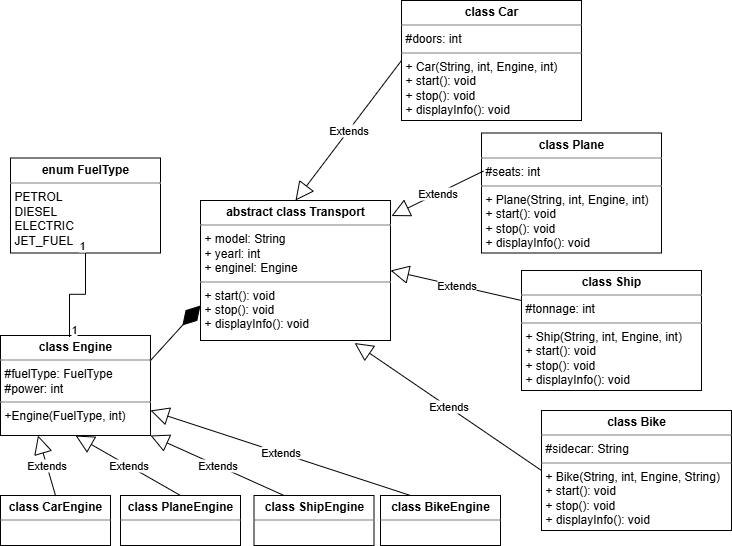

The diagram above was exported from draw.io. Its source (the exported page's mxGraphModel, read from the mxfile embedded in the PNG):
<mxGraphModel dx="1416" dy="765" grid="1" gridSize="10" guides="1" tooltips="1" connect="1" arrows="1" fold="1" page="1" pageScale="1" pageWidth="827" pageHeight="1169" math="0" shadow="0">
  <root>
    <mxCell id="0" />
    <mxCell id="1" parent="0" />
    <mxCell id="UcbjLnoJSMmR3Z0CEAjA-5" value="&lt;p style=&quot;margin:0px;margin-top:4px;text-align:center;&quot;&gt;&lt;b&gt;abstract class Transport&lt;/b&gt;&lt;/p&gt;&lt;hr size=&quot;1&quot; style=&quot;border-style:solid;&quot;&gt;&lt;p style=&quot;margin:0px;margin-left:4px;&quot;&gt;+ model: String&lt;/p&gt;&lt;p style=&quot;margin:0px;margin-left:4px;&quot;&gt;+ yearl: int&lt;/p&gt;&lt;p style=&quot;margin:0px;margin-left:4px;&quot;&gt;+ enginel: Engine&lt;/p&gt;&lt;hr size=&quot;1&quot; style=&quot;border-style:solid;&quot;&gt;&lt;p style=&quot;margin:0px;margin-left:4px;&quot;&gt;+ start(): void&lt;/p&gt;&lt;p style=&quot;margin:0px;margin-left:4px;&quot;&gt;+ stop(): void&lt;/p&gt;&lt;p style=&quot;margin:0px;margin-left:4px;&quot;&gt;+ displayInfo(): void&lt;/p&gt;" style="verticalAlign=top;align=left;overflow=fill;html=1;whiteSpace=wrap;" vertex="1" parent="1">
      <mxGeometry x="239" y="240" width="190" height="140" as="geometry" />
    </mxCell>
    <mxCell id="UcbjLnoJSMmR3Z0CEAjA-6" value="&lt;p style=&quot;margin:0px;margin-top:4px;text-align:center;&quot;&gt;&lt;b&gt;class Engine&lt;/b&gt;&lt;/p&gt;&lt;hr size=&quot;1&quot; style=&quot;border-style:solid;&quot;&gt;&lt;p style=&quot;margin:0px;margin-left:4px;&quot;&gt;#fuelType: FuelType&lt;/p&gt;&lt;p style=&quot;margin:0px;margin-left:4px;&quot;&gt;#power: int&lt;/p&gt;&lt;hr size=&quot;1&quot; style=&quot;border-style:solid;&quot;&gt;&lt;p style=&quot;margin:0px;margin-left:4px;&quot;&gt;+Engine(FuelType, int)&lt;/p&gt;" style="verticalAlign=top;align=left;overflow=fill;html=1;whiteSpace=wrap;" vertex="1" parent="1">
      <mxGeometry x="39" y="375" width="150" height="100" as="geometry" />
    </mxCell>
    <mxCell id="UcbjLnoJSMmR3Z0CEAjA-14" value="&lt;p style=&quot;margin:0px;margin-top:4px;text-align:center;&quot;&gt;&lt;b&gt;enum FuelType&lt;/b&gt;&lt;/p&gt;&lt;hr size=&quot;1&quot; style=&quot;border-style:solid;&quot;&gt;&lt;p style=&quot;margin:0px;margin-left:4px;&quot;&gt;PETROL&lt;/p&gt;&lt;p style=&quot;margin:0px;margin-left:4px;&quot;&gt;DIESEL&lt;/p&gt;&lt;p style=&quot;margin:0px;margin-left:4px;&quot;&gt;ELECTRIC&lt;/p&gt;&lt;p style=&quot;margin:0px;margin-left:4px;&quot;&gt;JET_FUEL&lt;/p&gt;" style="verticalAlign=top;align=left;overflow=fill;html=1;whiteSpace=wrap;" vertex="1" parent="1">
      <mxGeometry x="49" y="197.5" width="150" height="95" as="geometry" />
    </mxCell>
    <mxCell id="UcbjLnoJSMmR3Z0CEAjA-15" value="&lt;p style=&quot;margin:0px;margin-top:4px;text-align:center;&quot;&gt;&lt;b&gt;class CarEngine&lt;/b&gt;&lt;/p&gt;&lt;hr size=&quot;1&quot; style=&quot;border-style:solid;&quot;&gt;&lt;p style=&quot;margin:0px;margin-left:4px;&quot;&gt;&lt;br&gt;&lt;/p&gt;" style="verticalAlign=top;align=left;overflow=fill;html=1;whiteSpace=wrap;" vertex="1" parent="1">
      <mxGeometry x="39" y="535" width="110" height="50" as="geometry" />
    </mxCell>
    <mxCell id="UcbjLnoJSMmR3Z0CEAjA-16" value="Extends" style="endArrow=block;endSize=16;endFill=0;html=1;rounded=0;exitX=0.5;exitY=0;exitDx=0;exitDy=0;entryX=0.25;entryY=1;entryDx=0;entryDy=0;" edge="1" parent="1" source="UcbjLnoJSMmR3Z0CEAjA-15" target="UcbjLnoJSMmR3Z0CEAjA-6">
      <mxGeometry width="160" relative="1" as="geometry">
        <mxPoint x="329" y="525" as="sourcePoint" />
        <mxPoint x="489" y="525" as="targetPoint" />
      </mxGeometry>
    </mxCell>
    <mxCell id="UcbjLnoJSMmR3Z0CEAjA-17" value="&lt;p style=&quot;margin:0px;margin-top:4px;text-align:center;&quot;&gt;&lt;b&gt;class PlaneEngine&lt;/b&gt;&lt;/p&gt;&lt;hr size=&quot;1&quot; style=&quot;border-style:solid;&quot;&gt;&lt;p style=&quot;margin:0px;margin-left:4px;&quot;&gt;&lt;br&gt;&lt;/p&gt;" style="verticalAlign=top;align=left;overflow=fill;html=1;whiteSpace=wrap;" vertex="1" parent="1">
      <mxGeometry x="159" y="535" width="120" height="50" as="geometry" />
    </mxCell>
    <mxCell id="UcbjLnoJSMmR3Z0CEAjA-18" value="Extends" style="endArrow=block;endSize=16;endFill=0;html=1;rounded=0;exitX=0.5;exitY=0;exitDx=0;exitDy=0;entryX=0.5;entryY=1;entryDx=0;entryDy=0;" edge="1" parent="1" source="UcbjLnoJSMmR3Z0CEAjA-17" target="UcbjLnoJSMmR3Z0CEAjA-6">
      <mxGeometry width="160" relative="1" as="geometry">
        <mxPoint x="419" y="635" as="sourcePoint" />
        <mxPoint x="439" y="575" as="targetPoint" />
      </mxGeometry>
    </mxCell>
    <mxCell id="UcbjLnoJSMmR3Z0CEAjA-19" value="&lt;p style=&quot;margin:0px;margin-top:4px;text-align:center;&quot;&gt;&lt;b&gt;class&amp;nbsp;&lt;/b&gt;&lt;span style=&quot;background-color: transparent; text-align: left;&quot;&gt;&lt;b&gt;ShipEngine&lt;/b&gt;&lt;/span&gt;&lt;/p&gt;&lt;hr size=&quot;1&quot; style=&quot;border-style:solid;&quot;&gt;&lt;p style=&quot;margin:0px;margin-left:4px;&quot;&gt;&lt;br&gt;&lt;/p&gt;" style="verticalAlign=top;align=left;overflow=fill;html=1;whiteSpace=wrap;" vertex="1" parent="1">
      <mxGeometry x="292.5" y="535" width="120" height="50" as="geometry" />
    </mxCell>
    <mxCell id="UcbjLnoJSMmR3Z0CEAjA-20" value="Extends" style="endArrow=block;endSize=16;endFill=0;html=1;rounded=0;exitX=0.25;exitY=0;exitDx=0;exitDy=0;entryX=1;entryY=1;entryDx=0;entryDy=0;" edge="1" parent="1" source="UcbjLnoJSMmR3Z0CEAjA-19" target="UcbjLnoJSMmR3Z0CEAjA-6">
      <mxGeometry width="160" relative="1" as="geometry">
        <mxPoint x="356" y="775" as="sourcePoint" />
        <mxPoint x="289" y="715" as="targetPoint" />
      </mxGeometry>
    </mxCell>
    <mxCell id="UcbjLnoJSMmR3Z0CEAjA-21" value="&lt;p style=&quot;margin: 4px 0px 0px; text-align: center;&quot;&gt;&lt;b&gt;class BikeEngine&lt;/b&gt;&lt;/p&gt;&lt;hr size=&quot;1&quot; style=&quot;border-style:solid;&quot;&gt;&lt;p style=&quot;margin:0px;margin-left:4px;&quot;&gt;&lt;br&gt;&lt;/p&gt;" style="verticalAlign=top;align=left;overflow=fill;html=1;whiteSpace=wrap;" vertex="1" parent="1">
      <mxGeometry x="419" y="535" width="120" height="50" as="geometry" />
    </mxCell>
    <mxCell id="UcbjLnoJSMmR3Z0CEAjA-22" value="Extends" style="endArrow=block;endSize=16;endFill=0;html=1;rounded=0;exitX=0.25;exitY=0;exitDx=0;exitDy=0;entryX=1;entryY=0.75;entryDx=0;entryDy=0;" edge="1" parent="1" source="UcbjLnoJSMmR3Z0CEAjA-21" target="UcbjLnoJSMmR3Z0CEAjA-6">
      <mxGeometry width="160" relative="1" as="geometry">
        <mxPoint x="513" y="725" as="sourcePoint" />
        <mxPoint x="379" y="665" as="targetPoint" />
      </mxGeometry>
    </mxCell>
    <mxCell id="UcbjLnoJSMmR3Z0CEAjA-23" value="&lt;p style=&quot;text-align: center; margin: 4px 0px 0px;&quot;&gt;&lt;span style=&quot;background-color: transparent; text-align: left;&quot;&gt;&lt;b&gt;class Car&lt;/b&gt;&lt;/span&gt;&lt;/p&gt;&lt;hr size=&quot;1&quot; style=&quot;border-style:solid;&quot;&gt;&lt;p style=&quot;margin:0px;margin-left:4px;&quot;&gt;#doors: int&lt;/p&gt;&lt;hr size=&quot;1&quot; style=&quot;border-style:solid;&quot;&gt;&lt;p style=&quot;margin:0px;margin-left:4px;&quot;&gt;+ Car(String, int, Engine, int)&lt;/p&gt;&lt;p style=&quot;margin:0px;margin-left:4px;&quot;&gt;+ start(): void&lt;/p&gt;&lt;p style=&quot;margin:0px;margin-left:4px;&quot;&gt;+ stop(): void&lt;/p&gt;&lt;p style=&quot;margin:0px;margin-left:4px;&quot;&gt;+ displayInfo(): void&lt;/p&gt;" style="verticalAlign=top;align=left;overflow=fill;html=1;whiteSpace=wrap;" vertex="1" parent="1">
      <mxGeometry x="440" y="40" width="180" height="120" as="geometry" />
    </mxCell>
    <mxCell id="UcbjLnoJSMmR3Z0CEAjA-24" value="" style="endArrow=diamondThin;endFill=1;endSize=24;html=1;rounded=0;exitX=1;exitY=0.25;exitDx=0;exitDy=0;entryX=0;entryY=0.75;entryDx=0;entryDy=0;" edge="1" parent="1" source="UcbjLnoJSMmR3Z0CEAjA-6" target="UcbjLnoJSMmR3Z0CEAjA-5">
      <mxGeometry width="160" relative="1" as="geometry">
        <mxPoint x="229" y="705" as="sourcePoint" />
        <mxPoint x="389" y="705" as="targetPoint" />
      </mxGeometry>
    </mxCell>
    <mxCell id="UcbjLnoJSMmR3Z0CEAjA-25" value="&lt;p style=&quot;text-align: center; margin: 4px 0px 0px;&quot;&gt;&lt;span style=&quot;background-color: transparent; text-align: left;&quot;&gt;&lt;b&gt;class&amp;nbsp;&lt;/b&gt;&lt;/span&gt;&lt;span style=&quot;background-color: transparent; text-align: left;&quot;&gt;&lt;b&gt;Plane&lt;/b&gt;&lt;/span&gt;&lt;/p&gt;&lt;hr size=&quot;1&quot; style=&quot;border-style:solid;&quot;&gt;&lt;p style=&quot;margin:0px;margin-left:4px;&quot;&gt;#seats: int&lt;/p&gt;&lt;hr size=&quot;1&quot; style=&quot;border-style:solid;&quot;&gt;&lt;p style=&quot;margin:0px;margin-left:4px;&quot;&gt;+ Plane(String, int, Engine, int)&lt;/p&gt;&lt;p style=&quot;margin:0px;margin-left:4px;&quot;&gt;+ start(): void&lt;/p&gt;&lt;p style=&quot;margin:0px;margin-left:4px;&quot;&gt;+ stop(): void&lt;/p&gt;&lt;p style=&quot;margin:0px;margin-left:4px;&quot;&gt;+ displayInfo(): void&lt;/p&gt;" style="verticalAlign=top;align=left;overflow=fill;html=1;whiteSpace=wrap;" vertex="1" parent="1">
      <mxGeometry x="520" y="172.5" width="180" height="120" as="geometry" />
    </mxCell>
    <mxCell id="UcbjLnoJSMmR3Z0CEAjA-29" value="" style="endArrow=none;html=1;edgeStyle=orthogonalEdgeStyle;rounded=0;exitX=0.46;exitY=0.015;exitDx=0;exitDy=0;exitPerimeter=0;entryX=0.5;entryY=1;entryDx=0;entryDy=0;" edge="1" parent="1" source="UcbjLnoJSMmR3Z0CEAjA-6" target="UcbjLnoJSMmR3Z0CEAjA-14">
      <mxGeometry relative="1" as="geometry">
        <mxPoint x="59" y="335" as="sourcePoint" />
        <mxPoint x="108" y="305" as="targetPoint" />
      </mxGeometry>
    </mxCell>
    <mxCell id="UcbjLnoJSMmR3Z0CEAjA-30" value="1" style="edgeLabel;resizable=0;html=1;align=left;verticalAlign=bottom;" connectable="0" vertex="1" parent="UcbjLnoJSMmR3Z0CEAjA-29">
      <mxGeometry x="-1" relative="1" as="geometry" />
    </mxCell>
    <mxCell id="UcbjLnoJSMmR3Z0CEAjA-31" value="1" style="edgeLabel;resizable=0;html=1;align=right;verticalAlign=bottom;" connectable="0" vertex="1" parent="UcbjLnoJSMmR3Z0CEAjA-29">
      <mxGeometry x="1" relative="1" as="geometry" />
    </mxCell>
    <mxCell id="UcbjLnoJSMmR3Z0CEAjA-32" value="&lt;p style=&quot;text-align: center; margin: 4px 0px 0px;&quot;&gt;&lt;span style=&quot;background-color: transparent; text-align: left;&quot;&gt;&lt;b&gt;class&amp;nbsp;&lt;/b&gt;&lt;/span&gt;&lt;span style=&quot;background-color: transparent; text-align: left;&quot;&gt;&lt;b&gt;Ship&lt;/b&gt;&lt;/span&gt;&lt;/p&gt;&lt;hr size=&quot;1&quot; style=&quot;border-style:solid;&quot;&gt;&lt;p style=&quot;margin:0px;margin-left:4px;&quot;&gt;#tonnage: int&lt;/p&gt;&lt;hr size=&quot;1&quot; style=&quot;border-style:solid;&quot;&gt;&lt;p style=&quot;margin:0px;margin-left:4px;&quot;&gt;+ Ship(String, int, Engine, int)&lt;/p&gt;&lt;p style=&quot;margin:0px;margin-left:4px;&quot;&gt;+ start(): void&lt;/p&gt;&lt;p style=&quot;margin:0px;margin-left:4px;&quot;&gt;+ stop(): void&lt;/p&gt;&lt;p style=&quot;margin:0px;margin-left:4px;&quot;&gt;+ displayInfo(): void&lt;/p&gt;" style="verticalAlign=top;align=left;overflow=fill;html=1;whiteSpace=wrap;" vertex="1" parent="1">
      <mxGeometry x="560" y="310" width="180" height="120" as="geometry" />
    </mxCell>
    <mxCell id="UcbjLnoJSMmR3Z0CEAjA-33" value="&lt;p style=&quot;text-align: center; margin: 4px 0px 0px;&quot;&gt;&lt;span style=&quot;background-color: transparent; text-align: left;&quot;&gt;&lt;b&gt;class&amp;nbsp;&lt;/b&gt;&lt;/span&gt;&lt;span style=&quot;background-color: transparent; text-align: left;&quot;&gt;&lt;b&gt;Bike&lt;/b&gt;&lt;/span&gt;&lt;/p&gt;&lt;hr size=&quot;1&quot; style=&quot;border-style:solid;&quot;&gt;&lt;p style=&quot;margin:0px;margin-left:4px;&quot;&gt;#sidecar:&amp;nbsp;&lt;span style=&quot;background-color: transparent; color: light-dark(rgb(0, 0, 0), rgb(255, 255, 255));&quot;&gt;String&lt;/span&gt;&lt;/p&gt;&lt;hr size=&quot;1&quot; style=&quot;border-style:solid;&quot;&gt;&lt;p style=&quot;margin:0px;margin-left:4px;&quot;&gt;+ Bike(String, int, Engine, String)&lt;/p&gt;&lt;p style=&quot;margin:0px;margin-left:4px;&quot;&gt;+ start(): void&lt;/p&gt;&lt;p style=&quot;margin:0px;margin-left:4px;&quot;&gt;+ stop(): void&lt;/p&gt;&lt;p style=&quot;margin:0px;margin-left:4px;&quot;&gt;+ displayInfo(): void&lt;/p&gt;" style="verticalAlign=top;align=left;overflow=fill;html=1;whiteSpace=wrap;" vertex="1" parent="1">
      <mxGeometry x="580" y="450" width="190" height="120" as="geometry" />
    </mxCell>
    <mxCell id="UcbjLnoJSMmR3Z0CEAjA-34" value="Extends" style="endArrow=block;endSize=16;endFill=0;html=1;rounded=0;exitX=0;exitY=0.5;exitDx=0;exitDy=0;entryX=0.5;entryY=0;entryDx=0;entryDy=0;" edge="1" parent="1" source="UcbjLnoJSMmR3Z0CEAjA-23" target="UcbjLnoJSMmR3Z0CEAjA-5">
      <mxGeometry width="160" relative="1" as="geometry">
        <mxPoint x="740" y="505" as="sourcePoint" />
        <mxPoint x="480" y="420" as="targetPoint" />
      </mxGeometry>
    </mxCell>
    <mxCell id="UcbjLnoJSMmR3Z0CEAjA-35" value="Extends" style="endArrow=block;endSize=16;endFill=0;html=1;rounded=0;exitX=0.011;exitY=0.317;exitDx=0;exitDy=0;entryX=1.005;entryY=0.111;entryDx=0;entryDy=0;entryPerimeter=0;exitPerimeter=0;" edge="1" parent="1" source="UcbjLnoJSMmR3Z0CEAjA-25" target="UcbjLnoJSMmR3Z0CEAjA-5">
      <mxGeometry width="160" relative="1" as="geometry">
        <mxPoint x="750" y="345" as="sourcePoint" />
        <mxPoint x="490" y="260" as="targetPoint" />
      </mxGeometry>
    </mxCell>
    <mxCell id="UcbjLnoJSMmR3Z0CEAjA-36" value="Extends" style="endArrow=block;endSize=16;endFill=0;html=1;rounded=0;exitX=0;exitY=0.25;exitDx=0;exitDy=0;entryX=1;entryY=0.5;entryDx=0;entryDy=0;" edge="1" parent="1" source="UcbjLnoJSMmR3Z0CEAjA-32" target="UcbjLnoJSMmR3Z0CEAjA-5">
      <mxGeometry width="160" relative="1" as="geometry">
        <mxPoint x="790" y="485" as="sourcePoint" />
        <mxPoint x="530" y="400" as="targetPoint" />
      </mxGeometry>
    </mxCell>
    <mxCell id="UcbjLnoJSMmR3Z0CEAjA-37" value="Extends" style="endArrow=block;endSize=16;endFill=0;html=1;rounded=0;exitX=0;exitY=0.5;exitDx=0;exitDy=0;entryX=0.811;entryY=1.018;entryDx=0;entryDy=0;entryPerimeter=0;" edge="1" parent="1" source="UcbjLnoJSMmR3Z0CEAjA-33" target="UcbjLnoJSMmR3Z0CEAjA-5">
      <mxGeometry width="160" relative="1" as="geometry">
        <mxPoint x="740" y="535" as="sourcePoint" />
        <mxPoint x="480" y="450" as="targetPoint" />
      </mxGeometry>
    </mxCell>
  </root>
</mxGraphModel>